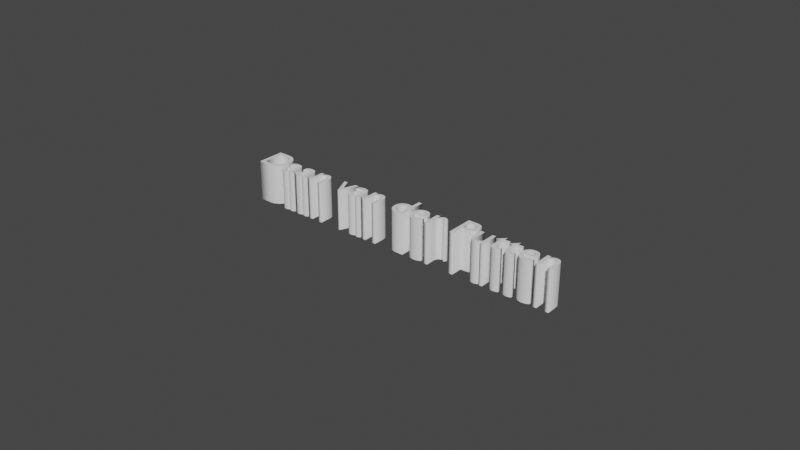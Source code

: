 # Source: naam.blend  (saved by Blender 2.92.15; exported with 4.5.12 LTS)
import bpy
from mathutils import Matrix  # noqa: F401  (used for matrix-valued properties, if any)

bpy.ops.wm.read_factory_settings(use_empty=True)
scene = bpy.context.scene
scene.name = 'Scene'

# ---- collections
col_collection = bpy.data.collections.new('Collection'); scene.collection.children.link(col_collection)

# ---- world
world_world = bpy.data.worlds.new('World'); scene.world = world_world
world_world.use_nodes = True; world_world.node_tree.nodes.clear()
_N = world_world.node_tree.nodes; _L = world_world.node_tree.links
n0 = _N.new('ShaderNodeOutputWorld'); n0.name = 'World Output'; n0.location = (300, 300)
n1 = _N.new('ShaderNodeBackground'); n1.name = 'Background'; n1.location = (10, 300)
n1.inputs[0].default_value = (0.05088, 0.05088, 0.05088, 1.0)
_L.new(n1.outputs[0], n0.inputs[0])
n0.is_active_output = True
world_world.color = (0.05088, 0.05088, 0.05088)
world_world.use_sun_shadow = False
world_world.sun_shadow_jitter_overblur = 0.0

# ---- curves / text
txt_text_002 = bpy.data.curves.new('Text.002', 'FONT')
txt_text_002.dimensions = '2D'
txt_text_002.body = 'Daan van der Putten'
txt_text_002.use_path_clamp = True
txt_text_002.extrude = 0.5
txt_text_002.align_x = 'CENTER'
txt_text_002.offset_x = -1.2
txt_text_002.offset_y = -0.7

# ---- objects
ob_text = bpy.data.objects.new('Text', txt_text_002)

# ---- transforms, parenting, visibility, modifiers, constraints
ob_text.location = (1.912, 0.3749, 0.01736)
ob_text.lineart.crease_threshold = 0.0

# ---- collection membership
col_collection.objects.link(ob_text)

# ---- scene / render settings (as saved in the file)
scene.frame_start = 1; scene.frame_end = 250; scene.frame_set(1)
scene.render.engine = 'BLENDER_EEVEE_NEXT'
scene.cycles.use_denoising = False
scene.cycles.samples = 128
scene.cycles.sampling_pattern = 'TABULATED_SOBOL'
scene.cycles.use_adaptive_sampling = False
scene.cycles.use_light_tree = False
scene.view_settings.view_transform = 'Filmic'
bpy.context.view_layer.update()

# ---- added for rendering (the .blend has no active camera and no usable light): camera, sun
cam_auto = bpy.data.cameras.new('AutoCamera')
cam_auto.lens = 50.0
cam_auto.sensor_width = 36.0
cam_auto.clip_end = 1000.0
ob_auto_camera = bpy.data.objects.new('AutoCamera', cam_auto)
scene.collection.objects.link(ob_auto_camera)
ob_auto_camera.location = (14.7162, -16.8407, 11.2411)
ob_auto_camera.rotation_euler = (1.09748, -7.21219e-08, 0.694738)
scene.camera = ob_auto_camera
light_auto_sun = bpy.data.lights.new('AutoSun', 'SUN')
light_auto_sun.energy = 3.0
light_auto_sun.angle = 0.0523599
ob_auto_sun = bpy.data.objects.new('AutoSun', light_auto_sun)
scene.collection.objects.link(ob_auto_sun)
ob_auto_sun.rotation_euler = (0.872665, 0.174533, 0.523599)
bpy.context.view_layer.update()
